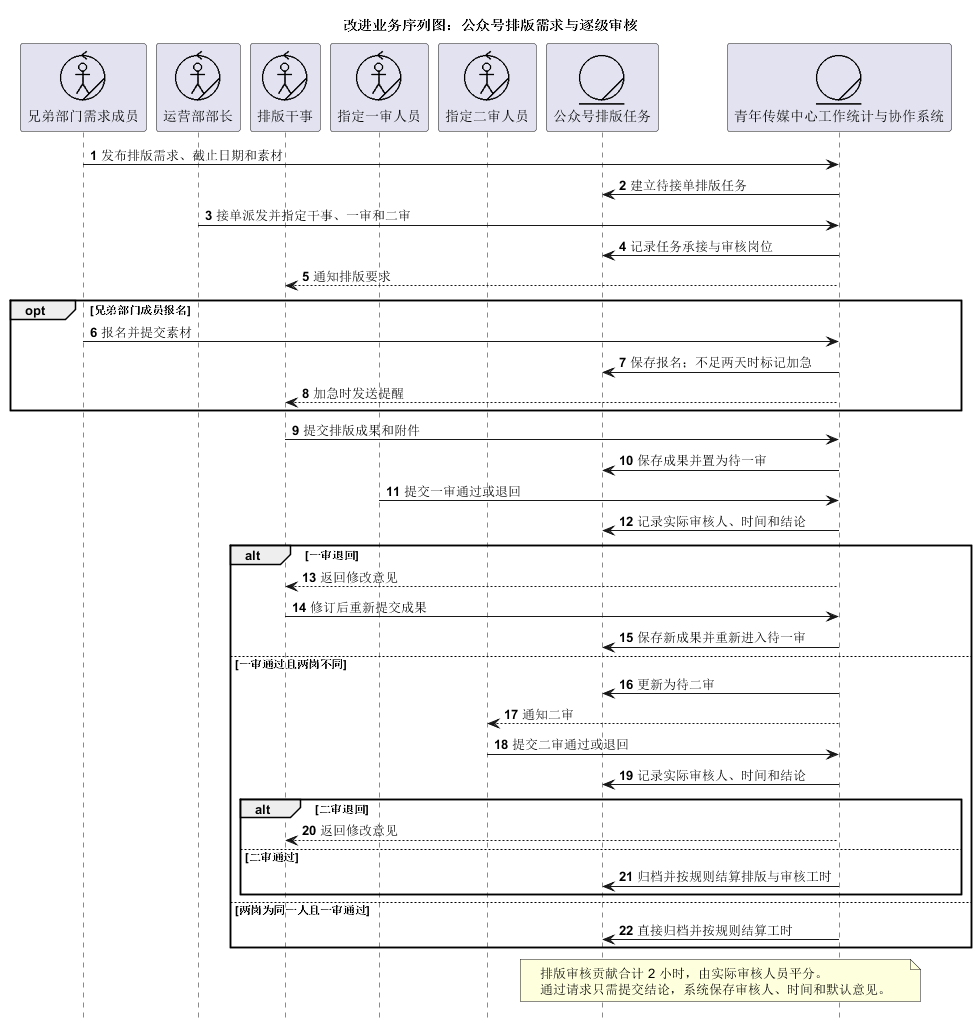

The diagram above was rendered by PlantUML. Its source (embedded in the PNG):
@startuml
title 改进业务序列图：公众号排版需求与逐级审核
!include course-notation.iuml
autonumber
hide footbox
participant "<$worker>\n兄弟部门需求成员" as Requester
participant "<$worker>\n运营部部长" as Minister
participant "<$worker>\n排版干事" as Worker
participant "<$worker>\n指定一审人员" as First
participant "<$worker>\n指定二审人员" as Second
participant "<$entity>\n公众号排版任务" as Layout
participant "<$entity>\n青年传媒中心工作统计与协作系统" as System
Requester -> System: 发布排版需求、截止日期和素材
System -> Layout: 建立待接单排版任务
Minister -> System: 接单派发并指定干事、一审和二审
System -> Layout: 记录任务承接与审核岗位
System --> Worker: 通知排版要求
opt 兄弟部门成员报名
  Requester -> System: 报名并提交素材
  System -> Layout: 保存报名；不足两天时标记加急
  System --> Worker: 加急时发送提醒
end
Worker -> System: 提交排版成果和附件
System -> Layout: 保存成果并置为待一审
First -> System: 提交一审通过或退回
System -> Layout: 记录实际审核人、时间和结论
alt 一审退回
  System --> Worker: 返回修改意见
  Worker -> System: 修订后重新提交成果
  System -> Layout: 保存新成果并重新进入待一审
else 一审通过且两岗不同
  System -> Layout: 更新为待二审
  System --> Second: 通知二审
  Second -> System: 提交二审通过或退回
  System -> Layout: 记录实际审核人、时间和结论
  alt 二审退回
    System --> Worker: 返回修改意见
  else 二审通过
    System -> Layout: 归档并按规则结算排版与审核工时
  end
else 两岗为同一人且一审通过
  System -> Layout: 直接归档并按规则结算工时
end
note over Layout,System
  排版审核贡献合计 2 小时，由实际审核人员平分。
  通过请求只需提交结论，系统保存审核人、时间和默认意见。
end note
@enduml